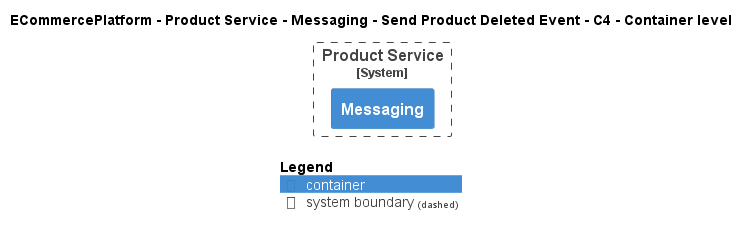

The diagram above was rendered by PlantUML. Its source (embedded in the PNG):
@startuml
!pragma layout smetana
!include ..\..\..\..\..\..\..\.c4s\C4_Container.puml

AddElementTag("c4interflow:lifecycle:new", $bgColor=green, $fontColor=#ffffff, $borderColor=green, $shadowing="False")
AddElementTag("c4interflow:lifecycle:changed", $bgColor=orange, $fontColor=#ffffff, $borderColor=orange, $shadowing="False")
AddElementTag("c4interflow:lifecycle:removed", $bgColor=red, $fontColor=#ffffff, $borderColor=red, $shadowing="False")

AddRelTag("c4interflow:lifecycle:new", $textColor=green, $lineColor=green)
AddRelTag("c4interflow:lifecycle:changed", $textColor=orange, $lineColor=orange)
AddRelTag("c4interflow:lifecycle:removed", $textColor=red, $lineColor=red)

SHOW_PERSON_PORTRAIT()
LAYOUT_TOP_DOWN()

skinparam linetype polyline

title ECommercePlatform - Product Service - Messaging - Send Product Deleted Event - C4 - Container level


System_Boundary(ECommercePlatform.SoftwareSystems.ProductService, "Product Service") {
    Container(ECommercePlatform.SoftwareSystems.ProductService.Containers.Messaging, "Messaging", "", "")
}



SHOW_LEGEND()
@enduml